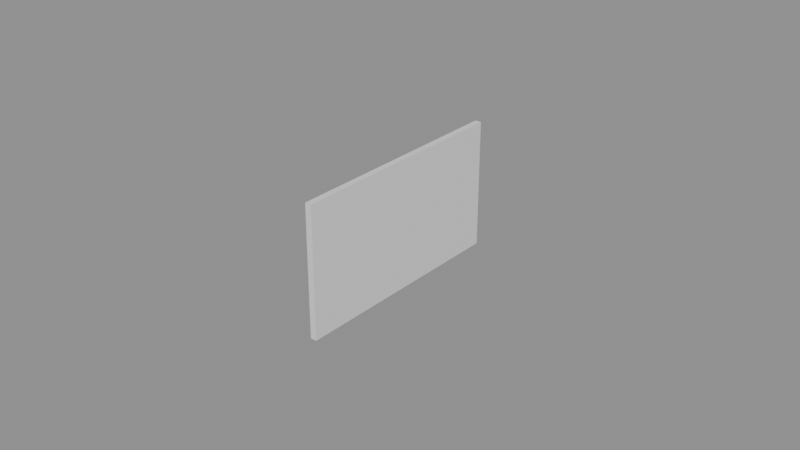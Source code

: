# Source: parcel_tag.blend  (saved by Blender 5.2.44; exported with 4.5.12 LTS)
import bpy
from mathutils import Matrix  # noqa: F401  (used for matrix-valued properties, if any)

bpy.ops.wm.read_factory_settings(use_empty=True)
scene = bpy.context.scene
scene.name = 'Scene'

# ---- materials (node trees are filled in below, after node groups)
mat_paper = bpy.data.materials.new('paper')

# ---- material node trees
mat_paper.use_nodes = True; mat_paper.node_tree.nodes.clear()
_N = mat_paper.node_tree.nodes; _L = mat_paper.node_tree.links
n0 = _N.new('ShaderNodeBsdfPrincipled'); n0.name = 'Principled BSDF'; n0.location = (-200, 100)
n0.inputs[10].default_value = 0.005
n1 = _N.new('ShaderNodeOutputMaterial'); n1.name = 'Material Output'; n1.location = (200, 100)
_L.new(n0.outputs[0], n1.inputs[0])
n1.is_active_output = True

# ---- meshes
me_parcel_tag__paper = bpy.data.meshes.new('parcel_tag__paper')
me_parcel_tag__paper.from_pydata([(0.0, -0.0375, -0.021), (0.002, -0.0375, -0.021), (0.0, 0.0375, -0.021), (0.002, 0.0375, -0.021), (0.0, -0.0375, 0.021), (0.002, -0.0375, 0.021), (0.0, 0.0375, 0.021), (0.002, 0.0375, 0.021)], [], [(2, 1, 0), (5, 6, 4), (1, 4, 0), (6, 3, 2), (4, 2, 0), (3, 5, 1), (2, 3, 1), (5, 7, 6), (1, 5, 4), (6, 7, 3), (4, 6, 2), (3, 7, 5)])
_uv = me_parcel_tag__paper.uv_layers.new(name='Metres')
_uv.uv.foreach_set('vector', [0.5, 0.5375, 0.498, 0.4625, 0.5, 0.4625, 0.002, 0.4625, 0.0, 0.5375, 0.0, 0.4625, 0.002, 0.479, 0.0, 0.521, 0.0, 0.479, 0.5, 0.521, 0.498, 0.479, 0.5, 0.479, 0.5375, 0.521, 0.4625, 0.479, 0.5375, 0.479, 0.5375, 0.479, 0.4625, 0.521, 0.4625, 0.479, 0.5, 0.5375, 0.498, 0.5375, 0.498, 0.4625, 0.002, 0.4625, 0.002, 0.5375, 0.0, 0.5375, 0.002, 0.479, 0.002, 0.521, 0.0, 0.521, 0.5, 0.521, 0.498, 0.521, 0.498, 0.479, 0.5375, 0.521, 0.4625, 0.521, 0.4625, 0.479, 0.5375, 0.479, 0.5375, 0.521, 0.4625, 0.521])
me_parcel_tag__paper.materials.append(mat_paper)
me_parcel_tag__paper.update()
me_parcel_tag__paper.normals_split_custom_set([tuple(v) for v in zip(*[iter([0.0, 0.0, -1.0, 0.0, 0.0, -1.0, 0.0, 0.0, -1.0, 0.0, 0.0, 1.0, 0.0, 0.0, 1.0, 0.0, 0.0, 1.0, 0.0, -1.0, 0.0, 0.0, -1.0, 0.0, 0.0, -1.0, 0.0, 0.0, 1.0, 0.0, 0.0, 1.0, 0.0, 0.0, 1.0, 0.0, -1.0, 0.0, 0.0, -1.0, 0.0, 0.0, -1.0, 0.0, 0.0, 1.0, 0.0, 0.0, 1.0, 0.0, 0.0, 1.0, 0.0, 0.0, 0.0, 0.0, -1.0, 0.0, 0.0, -1.0, 0.0, 0.0, -1.0, 0.0, 0.0, 1.0, 0.0, 0.0, 1.0, 0.0, 0.0, 1.0, 0.0, -1.0, 0.0, 0.0, -1.0, 0.0, 0.0, -1.0, 0.0, 0.0, 1.0, 0.0, 0.0, 1.0, 0.0, 0.0, 1.0, 0.0, -1.0, 0.0, 0.0, -1.0, 0.0, 0.0, -1.0, 0.0, 0.0, 1.0, 0.0, 0.0, 1.0, 0.0, 0.0, 1.0, 0.0, 0.0])] * 3)])

# ---- objects
ob_parcel_tag__paper = bpy.data.objects.new('parcel_tag__paper', me_parcel_tag__paper)

# ---- transforms, parenting, visibility, modifiers, constraints
ob_parcel_tag__paper.location = (0.0, 0.0, 0.0)

# ---- collection membership
scene.collection.objects.link(ob_parcel_tag__paper)

# ---- scene / render settings (as saved in the file)
scene.frame_start = 1; scene.frame_end = 250; scene.frame_set(1)
scene.render.engine = 'BLENDER_EEVEE_NEXT'
scene.render.bake_bias = 0.0
scene.render.bake_samples = 0
scene.render.compositor_device = 'GPU'
scene.eevee.use_volume_custom_range = False
scene.eevee.fast_gi_thickness_near = 0.1
scene.eevee.fast_gi_thickness_far = 0.0
scene.eevee.ray_tracing_options.screen_trace_thickness = 0.1
bpy.context.view_layer.update()

# ---- added for rendering (the .blend has no active camera and no usable light): camera, sun + grey world if the file has none
cam_auto = bpy.data.cameras.new('AutoCamera')
cam_auto.lens = 50.0
cam_auto.sensor_width = 36.0
cam_auto.clip_end = 1000.0
ob_auto_camera = bpy.data.objects.new('AutoCamera', cam_auto)
scene.collection.objects.link(ob_auto_camera)
ob_auto_camera.location = (0.186045, -0.222054, 0.148036)
ob_auto_camera.rotation_euler = (1.09748, -7.21219e-08, 0.694738)
scene.camera = ob_auto_camera
light_auto_sun = bpy.data.lights.new('AutoSun', 'SUN')
light_auto_sun.energy = 3.0
light_auto_sun.angle = 0.0523599
ob_auto_sun = bpy.data.objects.new('AutoSun', light_auto_sun)
scene.collection.objects.link(ob_auto_sun)
ob_auto_sun.rotation_euler = (0.872665, 0.174533, 0.523599)
if scene.world is None:
    world_auto = bpy.data.worlds.new('AutoWorld')
    world_auto.color = (0.3, 0.3, 0.3)
    scene.world = world_auto
bpy.context.view_layer.update()
